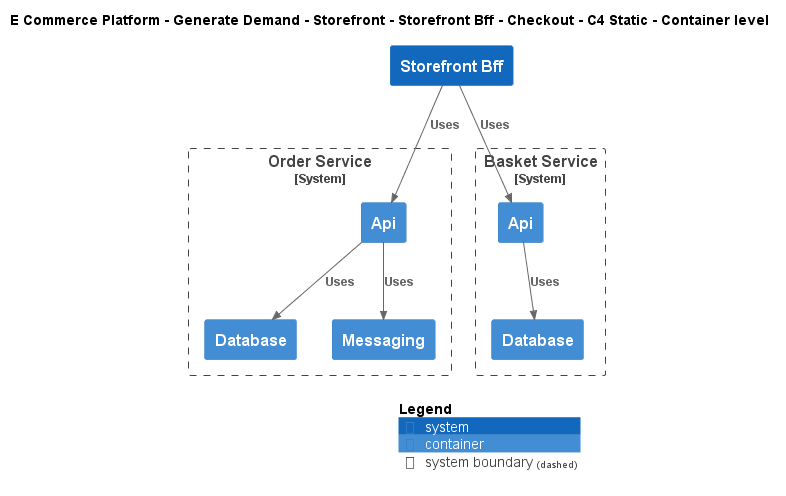

The diagram above was rendered by PlantUML. Its source (embedded in the PNG):
@startuml
!include ..\..\..\..\..\..\..\.c4s\C4_Container.puml

AddElementTag("c4interflow:lifecycle:new", $bgColor=green, $fontColor=#ffffff, $borderColor=green, $shadowing="False")
AddElementTag("c4interflow:lifecycle:changed", $bgColor=orange, $fontColor=#ffffff, $borderColor=orange, $shadowing="False")
AddElementTag("c4interflow:lifecycle:removed", $bgColor=red, $fontColor=#ffffff, $borderColor=red, $shadowing="False")

AddRelTag("c4interflow:lifecycle:new", $textColor=green, $lineColor=green)
AddRelTag("c4interflow:lifecycle:changed", $textColor=orange, $lineColor=orange)
AddRelTag("c4interflow:lifecycle:removed", $textColor=red, $lineColor=red)

SHOW_PERSON_PORTRAIT()
LAYOUT_TOP_DOWN()

skinparam linetype polyline

title E Commerce Platform - Generate Demand - Storefront - Storefront Bff - Checkout - C4 Static - Container level

System(ECommercePlatform.GenerateDemand.Storefront.SoftwareSystems.StorefrontBff, "Storefront Bff", "")

System_Boundary(ECommercePlatform.GenerateDemand.OrderManagement.SoftwareSystems.OrderService, "Order Service") {
    Container(ECommercePlatform.GenerateDemand.OrderManagement.SoftwareSystems.OrderService.Containers.Api, "Api", "", "")
    Container(ECommercePlatform.GenerateDemand.OrderManagement.SoftwareSystems.OrderService.Containers.Database, "Database", "", "")
    Container(ECommercePlatform.GenerateDemand.OrderManagement.SoftwareSystems.OrderService.Containers.Messaging, "Messaging", "", "")
}

System_Boundary(ECommercePlatform.GenerateDemand.Basket.SoftwareSystems.BasketService, "Basket Service") {
    Container(ECommercePlatform.GenerateDemand.Basket.SoftwareSystems.BasketService.Containers.Api, "Api", "", "")
    Container(ECommercePlatform.GenerateDemand.Basket.SoftwareSystems.BasketService.Containers.Database, "Database", "", "")
}

Rel(ECommercePlatform.GenerateDemand.Storefront.SoftwareSystems.StorefrontBff, ECommercePlatform.GenerateDemand.OrderManagement.SoftwareSystems.OrderService.Containers.Api, "Uses")
Rel(ECommercePlatform.GenerateDemand.OrderManagement.SoftwareSystems.OrderService.Containers.Api, ECommercePlatform.GenerateDemand.OrderManagement.SoftwareSystems.OrderService.Containers.Database, "Uses")
Rel(ECommercePlatform.GenerateDemand.OrderManagement.SoftwareSystems.OrderService.Containers.Api, ECommercePlatform.GenerateDemand.OrderManagement.SoftwareSystems.OrderService.Containers.Messaging, "Uses")
Rel(ECommercePlatform.GenerateDemand.Storefront.SoftwareSystems.StorefrontBff, ECommercePlatform.GenerateDemand.Basket.SoftwareSystems.BasketService.Containers.Api, "Uses")
Rel(ECommercePlatform.GenerateDemand.Basket.SoftwareSystems.BasketService.Containers.Api, ECommercePlatform.GenerateDemand.Basket.SoftwareSystems.BasketService.Containers.Database, "Uses")


SHOW_LEGEND()
@enduml